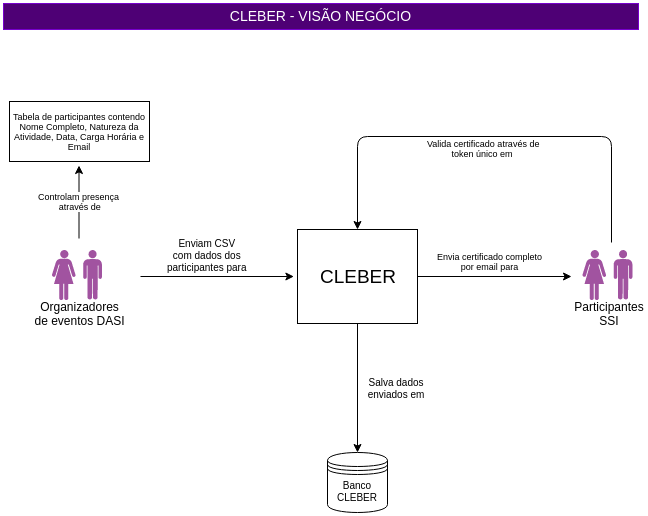

The diagram above was exported from draw.io. Its source (the exported page's mxGraphModel, read from the mxfile embedded in the PNG):
<mxGraphModel dx="1354" dy="766" grid="0" gridSize="10" guides="1" tooltips="1" connect="1" arrows="1" fold="1" page="0" pageScale="1" pageWidth="850" pageHeight="1100" math="0" shadow="0">
  <root>
    <mxCell id="0" />
    <mxCell id="1" parent="0" />
    <mxCell id="2" value="" style="verticalLabelPosition=bottom;html=1;fillColor=#A153A0;verticalAlign=top;align=center;pointerEvents=1;shape=mxgraph.cisco_safe.design.actor_1;" vertex="1" parent="1">
      <mxGeometry x="65.5" y="289.5" width="23.5" height="50" as="geometry" />
    </mxCell>
    <mxCell id="3" value="Enviam CSV&lt;br style=&quot;font-size: 10px&quot;&gt;com dados dos&lt;br style=&quot;font-size: 10px&quot;&gt;participantes para&lt;br style=&quot;font-size: 10px&quot;&gt;" style="edgeStyle=orthogonalEdgeStyle;rounded=0;orthogonalLoop=1;jettySize=auto;html=1;fontSize=10;" edge="1" parent="1">
      <mxGeometry x="-0.1263" y="21" relative="1" as="geometry">
        <mxPoint x="307.3793103448277" y="316" as="targetPoint" />
        <mxPoint x="154" y="316" as="sourcePoint" />
        <mxPoint as="offset" />
      </mxGeometry>
    </mxCell>
    <mxCell id="4" value="" style="verticalLabelPosition=bottom;html=1;fillColor=#A153A0;verticalAlign=top;align=center;pointerEvents=1;shape=mxgraph.cisco_safe.design.actor_2;" vertex="1" parent="1">
      <mxGeometry x="96.5" y="289.5" width="19" height="50" as="geometry" />
    </mxCell>
    <mxCell id="5" value="Organizadores&lt;br&gt;de eventos DASI&lt;br&gt;" style="text;html=1;strokeColor=none;fillColor=none;align=center;verticalAlign=middle;whiteSpace=wrap;rounded=0;" vertex="1" parent="1">
      <mxGeometry x="41.5" y="342.5" width="103" height="20" as="geometry" />
    </mxCell>
    <mxCell id="6" style="edgeStyle=orthogonalEdgeStyle;rounded=0;orthogonalLoop=1;jettySize=auto;html=1;entryX=0.5;entryY=0;entryDx=0;entryDy=0;fontSize=10;" edge="1" source="8" target="9" parent="1">
      <mxGeometry relative="1" as="geometry" />
    </mxCell>
    <mxCell id="7" value="Envia certificado completo&lt;br style=&quot;font-size: 9px;&quot;&gt;por email para&lt;br style=&quot;font-size: 9px;&quot;&gt;" style="edgeStyle=orthogonalEdgeStyle;rounded=0;orthogonalLoop=1;jettySize=auto;html=1;exitX=1;exitY=0.5;exitDx=0;exitDy=0;fontSize=9;" edge="1" source="8" parent="1">
      <mxGeometry x="-0.0685" y="15" relative="1" as="geometry">
        <mxPoint x="585" y="316" as="targetPoint" />
        <mxPoint as="offset" />
      </mxGeometry>
    </mxCell>
    <mxCell id="8" value="&lt;font style=&quot;font-size: 19px&quot;&gt;CLEBER&lt;/font&gt;" style="rounded=0;whiteSpace=wrap;html=1;" vertex="1" parent="1">
      <mxGeometry x="311" y="269" width="120" height="94" as="geometry" />
    </mxCell>
    <mxCell id="9" value="Banco CLEBER" style="shape=datastore;whiteSpace=wrap;html=1;fontSize=10;" vertex="1" parent="1">
      <mxGeometry x="341" y="492" width="60" height="60" as="geometry" />
    </mxCell>
    <mxCell id="10" value="Salva dados enviados em" style="text;html=1;strokeColor=none;fillColor=none;align=center;verticalAlign=middle;whiteSpace=wrap;rounded=0;fontSize=10;" vertex="1" parent="1">
      <mxGeometry x="377.5" y="408.5" width="64" height="38" as="geometry" />
    </mxCell>
    <mxCell id="11" value="" style="verticalLabelPosition=bottom;html=1;fillColor=#A153A0;verticalAlign=top;align=center;pointerEvents=1;shape=mxgraph.cisco_safe.design.actor_1;" vertex="1" parent="1">
      <mxGeometry x="596" y="289.5" width="23.5" height="50" as="geometry" />
    </mxCell>
    <mxCell id="12" value="" style="verticalLabelPosition=bottom;html=1;fillColor=#A153A0;verticalAlign=top;align=center;pointerEvents=1;shape=mxgraph.cisco_safe.design.actor_2;" vertex="1" parent="1">
      <mxGeometry x="627" y="289.5" width="19" height="50" as="geometry" />
    </mxCell>
    <mxCell id="13" value="Participantes&lt;br&gt;SSI&lt;br&gt;" style="text;html=1;strokeColor=none;fillColor=none;align=center;verticalAlign=middle;whiteSpace=wrap;rounded=0;" vertex="1" parent="1">
      <mxGeometry x="603" y="342.5" width="40" height="20" as="geometry" />
    </mxCell>
    <mxCell id="14" value="Valida certificado através de&lt;br&gt;token único em&amp;nbsp;&lt;br&gt;" style="endArrow=classic;html=1;fontSize=9;entryX=0.5;entryY=0;entryDx=0;entryDy=0;" edge="1" target="8" parent="1">
      <mxGeometry x="0.033" y="12" width="50" height="50" relative="1" as="geometry">
        <mxPoint x="625" y="282" as="sourcePoint" />
        <mxPoint x="653" y="232" as="targetPoint" />
        <Array as="points">
          <mxPoint x="625" y="176" />
          <mxPoint x="371" y="176" />
        </Array>
        <mxPoint as="offset" />
      </mxGeometry>
    </mxCell>
    <mxCell id="15" value="Controlam presença&lt;br&gt;&amp;nbsp;através de" style="endArrow=classic;html=1;fontSize=9;" edge="1" parent="1">
      <mxGeometry width="50" height="50" relative="1" as="geometry">
        <mxPoint x="92.5" y="278" as="sourcePoint" />
        <mxPoint x="92.5" y="205" as="targetPoint" />
      </mxGeometry>
    </mxCell>
    <mxCell id="16" value="Tabela de participantes contendo&lt;br&gt;Nome Completo, Natureza da Atividade, Data, Carga Horária e Email&lt;br&gt;" style="rounded=0;whiteSpace=wrap;html=1;fontSize=9;" vertex="1" parent="1">
      <mxGeometry x="23" y="141" width="140" height="60" as="geometry" />
    </mxCell>
    <mxCell id="17" value="CLEBER - VISÃO NEGÓCIO" style="text;align=center;verticalAlign=middle;spacingLeft=4;spacingRight=4;strokeColor=#7700CC;fillColor=#4E0075;rotatable=0;points=[[0,0.5],[1,0.5]];portConstraint=eastwest;fontSize=14;fontColor=#ffffff;" vertex="1" parent="1">
      <mxGeometry x="17" y="43" width="635" height="26" as="geometry" />
    </mxCell>
  </root>
</mxGraphModel>